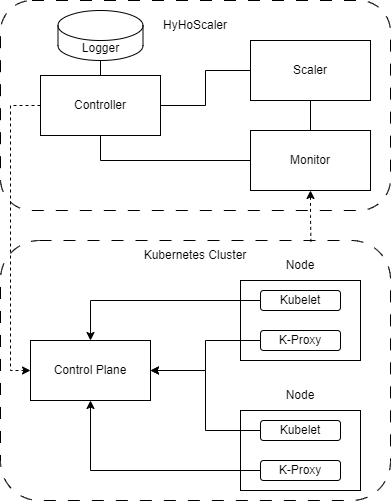

The diagram above was exported from draw.io. Its source (the exported page's mxGraphModel, read from the mxfile embedded in the PNG):
<mxGraphModel dx="1185" dy="622" grid="1" gridSize="10" guides="1" tooltips="1" connect="1" arrows="1" fold="1" page="1" pageScale="1" pageWidth="850" pageHeight="1100" math="1" shadow="0">
  <root>
    <mxCell id="0" />
    <mxCell id="1" parent="0" />
    <mxCell id="qMSAg2aIK-qfCj3wddRR-1" value="" style="rounded=1;whiteSpace=wrap;html=1;dashed=1;dashPattern=12 12;" vertex="1" parent="1">
      <mxGeometry x="80" y="280" width="390" height="260" as="geometry" />
    </mxCell>
    <mxCell id="qMSAg2aIK-qfCj3wddRR-2" value="Control Plane" style="rounded=0;whiteSpace=wrap;html=1;" vertex="1" parent="1">
      <mxGeometry x="110" y="380" width="120" height="60" as="geometry" />
    </mxCell>
    <mxCell id="qMSAg2aIK-qfCj3wddRR-3" value="Kubernetes Cluster" style="text;html=1;strokeColor=none;fillColor=none;align=center;verticalAlign=middle;whiteSpace=wrap;rounded=0;" vertex="1" parent="1">
      <mxGeometry x="200" y="280" width="150" height="30" as="geometry" />
    </mxCell>
    <mxCell id="qMSAg2aIK-qfCj3wddRR-4" value="" style="rounded=0;whiteSpace=wrap;html=1;" vertex="1" parent="1">
      <mxGeometry x="320" y="320" width="120" height="80" as="geometry" />
    </mxCell>
    <mxCell id="qMSAg2aIK-qfCj3wddRR-5" value="" style="rounded=0;whiteSpace=wrap;html=1;" vertex="1" parent="1">
      <mxGeometry x="320" y="450" width="120" height="80" as="geometry" />
    </mxCell>
    <mxCell id="qMSAg2aIK-qfCj3wddRR-17" style="edgeStyle=orthogonalEdgeStyle;rounded=0;orthogonalLoop=1;jettySize=auto;html=1;exitX=0;exitY=0.5;exitDx=0;exitDy=0;entryX=1;entryY=0.5;entryDx=0;entryDy=0;" edge="1" parent="1" source="qMSAg2aIK-qfCj3wddRR-6" target="qMSAg2aIK-qfCj3wddRR-2">
      <mxGeometry relative="1" as="geometry" />
    </mxCell>
    <mxCell id="qMSAg2aIK-qfCj3wddRR-6" value="Kubelet" style="rounded=1;whiteSpace=wrap;html=1;" vertex="1" parent="1">
      <mxGeometry x="340" y="460" width="80" height="20" as="geometry" />
    </mxCell>
    <mxCell id="qMSAg2aIK-qfCj3wddRR-18" style="edgeStyle=orthogonalEdgeStyle;rounded=0;orthogonalLoop=1;jettySize=auto;html=1;exitX=0;exitY=0.5;exitDx=0;exitDy=0;entryX=0.5;entryY=1;entryDx=0;entryDy=0;" edge="1" parent="1" source="qMSAg2aIK-qfCj3wddRR-7" target="qMSAg2aIK-qfCj3wddRR-2">
      <mxGeometry relative="1" as="geometry" />
    </mxCell>
    <mxCell id="qMSAg2aIK-qfCj3wddRR-7" value="K-Proxy" style="rounded=1;whiteSpace=wrap;html=1;" vertex="1" parent="1">
      <mxGeometry x="340" y="500" width="80" height="20" as="geometry" />
    </mxCell>
    <mxCell id="qMSAg2aIK-qfCj3wddRR-14" style="edgeStyle=orthogonalEdgeStyle;rounded=0;orthogonalLoop=1;jettySize=auto;html=1;exitX=0;exitY=0.5;exitDx=0;exitDy=0;entryX=0.5;entryY=0;entryDx=0;entryDy=0;" edge="1" parent="1" source="qMSAg2aIK-qfCj3wddRR-11" target="qMSAg2aIK-qfCj3wddRR-2">
      <mxGeometry relative="1" as="geometry" />
    </mxCell>
    <mxCell id="qMSAg2aIK-qfCj3wddRR-11" value="Kubelet" style="rounded=1;whiteSpace=wrap;html=1;" vertex="1" parent="1">
      <mxGeometry x="340" y="330" width="80" height="20" as="geometry" />
    </mxCell>
    <mxCell id="qMSAg2aIK-qfCj3wddRR-15" style="edgeStyle=orthogonalEdgeStyle;rounded=0;orthogonalLoop=1;jettySize=auto;html=1;exitX=0;exitY=0.5;exitDx=0;exitDy=0;entryX=1;entryY=0.5;entryDx=0;entryDy=0;" edge="1" parent="1" source="qMSAg2aIK-qfCj3wddRR-13" target="qMSAg2aIK-qfCj3wddRR-2">
      <mxGeometry relative="1" as="geometry" />
    </mxCell>
    <mxCell id="qMSAg2aIK-qfCj3wddRR-13" value="K-Proxy" style="rounded=1;whiteSpace=wrap;html=1;" vertex="1" parent="1">
      <mxGeometry x="340" y="370" width="80" height="20" as="geometry" />
    </mxCell>
    <mxCell id="qMSAg2aIK-qfCj3wddRR-19" value="Node" style="text;html=1;strokeColor=none;fillColor=none;align=center;verticalAlign=middle;whiteSpace=wrap;rounded=0;" vertex="1" parent="1">
      <mxGeometry x="350" y="420" width="60" height="30" as="geometry" />
    </mxCell>
    <mxCell id="qMSAg2aIK-qfCj3wddRR-20" value="Node" style="text;html=1;strokeColor=none;fillColor=none;align=center;verticalAlign=middle;whiteSpace=wrap;rounded=0;" vertex="1" parent="1">
      <mxGeometry x="350" y="290" width="60" height="30" as="geometry" />
    </mxCell>
    <mxCell id="qMSAg2aIK-qfCj3wddRR-21" value="" style="rounded=1;whiteSpace=wrap;html=1;dashed=1;dashPattern=12 12;" vertex="1" parent="1">
      <mxGeometry x="80" y="40" width="390" height="210" as="geometry" />
    </mxCell>
    <mxCell id="qMSAg2aIK-qfCj3wddRR-23" value="HyHoScaler" style="text;html=1;strokeColor=none;fillColor=none;align=center;verticalAlign=middle;whiteSpace=wrap;rounded=0;" vertex="1" parent="1">
      <mxGeometry x="245" y="50" width="60" height="30" as="geometry" />
    </mxCell>
    <mxCell id="qMSAg2aIK-qfCj3wddRR-29" style="edgeStyle=orthogonalEdgeStyle;rounded=0;orthogonalLoop=1;jettySize=auto;html=1;entryX=0;entryY=0.5;entryDx=0;entryDy=0;dashed=1;" edge="1" parent="1" source="qMSAg2aIK-qfCj3wddRR-24" target="qMSAg2aIK-qfCj3wddRR-2">
      <mxGeometry relative="1" as="geometry">
        <Array as="points">
          <mxPoint x="90" y="145" />
          <mxPoint x="90" y="410" />
        </Array>
      </mxGeometry>
    </mxCell>
    <mxCell id="qMSAg2aIK-qfCj3wddRR-24" value="Controller" style="rounded=0;whiteSpace=wrap;html=1;" vertex="1" parent="1">
      <mxGeometry x="120" y="115" width="120" height="60" as="geometry" />
    </mxCell>
    <mxCell id="qMSAg2aIK-qfCj3wddRR-30" style="edgeStyle=orthogonalEdgeStyle;rounded=0;orthogonalLoop=1;jettySize=auto;html=1;exitX=0;exitY=0.5;exitDx=0;exitDy=0;entryX=1;entryY=0.5;entryDx=0;entryDy=0;endArrow=none;endFill=0;" edge="1" parent="1" source="qMSAg2aIK-qfCj3wddRR-25" target="qMSAg2aIK-qfCj3wddRR-24">
      <mxGeometry relative="1" as="geometry" />
    </mxCell>
    <mxCell id="qMSAg2aIK-qfCj3wddRR-25" value="Scaler" style="rounded=0;whiteSpace=wrap;html=1;" vertex="1" parent="1">
      <mxGeometry x="330" y="80" width="120" height="60" as="geometry" />
    </mxCell>
    <mxCell id="qMSAg2aIK-qfCj3wddRR-31" style="edgeStyle=orthogonalEdgeStyle;rounded=0;orthogonalLoop=1;jettySize=auto;html=1;entryX=0.5;entryY=1;entryDx=0;entryDy=0;endArrow=none;endFill=0;" edge="1" parent="1" source="qMSAg2aIK-qfCj3wddRR-26" target="qMSAg2aIK-qfCj3wddRR-25">
      <mxGeometry relative="1" as="geometry" />
    </mxCell>
    <mxCell id="qMSAg2aIK-qfCj3wddRR-32" style="edgeStyle=orthogonalEdgeStyle;rounded=0;orthogonalLoop=1;jettySize=auto;html=1;exitX=0;exitY=0.5;exitDx=0;exitDy=0;entryX=0.5;entryY=1;entryDx=0;entryDy=0;endArrow=none;endFill=0;" edge="1" parent="1" source="qMSAg2aIK-qfCj3wddRR-26" target="qMSAg2aIK-qfCj3wddRR-24">
      <mxGeometry relative="1" as="geometry" />
    </mxCell>
    <mxCell id="qMSAg2aIK-qfCj3wddRR-26" value="Monitor" style="rounded=0;whiteSpace=wrap;html=1;" vertex="1" parent="1">
      <mxGeometry x="330" y="170" width="120" height="60" as="geometry" />
    </mxCell>
    <mxCell id="qMSAg2aIK-qfCj3wddRR-34" style="edgeStyle=orthogonalEdgeStyle;rounded=0;orthogonalLoop=1;jettySize=auto;html=1;exitX=0.5;exitY=1;exitDx=0;exitDy=0;entryX=0.796;entryY=0.005;entryDx=0;entryDy=0;entryPerimeter=0;endArrow=none;endFill=0;startArrow=classic;startFill=1;dashed=1;" edge="1" parent="1" source="qMSAg2aIK-qfCj3wddRR-26" target="qMSAg2aIK-qfCj3wddRR-1">
      <mxGeometry relative="1" as="geometry" />
    </mxCell>
    <mxCell id="qMSAg2aIK-qfCj3wddRR-36" style="edgeStyle=orthogonalEdgeStyle;rounded=0;orthogonalLoop=1;jettySize=auto;html=1;exitX=0.5;exitY=1;exitDx=0;exitDy=0;exitPerimeter=0;entryX=0.5;entryY=0;entryDx=0;entryDy=0;endArrow=none;endFill=0;" edge="1" parent="1" source="qMSAg2aIK-qfCj3wddRR-35" target="qMSAg2aIK-qfCj3wddRR-24">
      <mxGeometry relative="1" as="geometry" />
    </mxCell>
    <mxCell id="qMSAg2aIK-qfCj3wddRR-35" value="Logger" style="shape=cylinder3;whiteSpace=wrap;html=1;boundedLbl=1;backgroundOutline=1;size=15;" vertex="1" parent="1">
      <mxGeometry x="137.5" y="50" width="85" height="50" as="geometry" />
    </mxCell>
  </root>
</mxGraphModel>